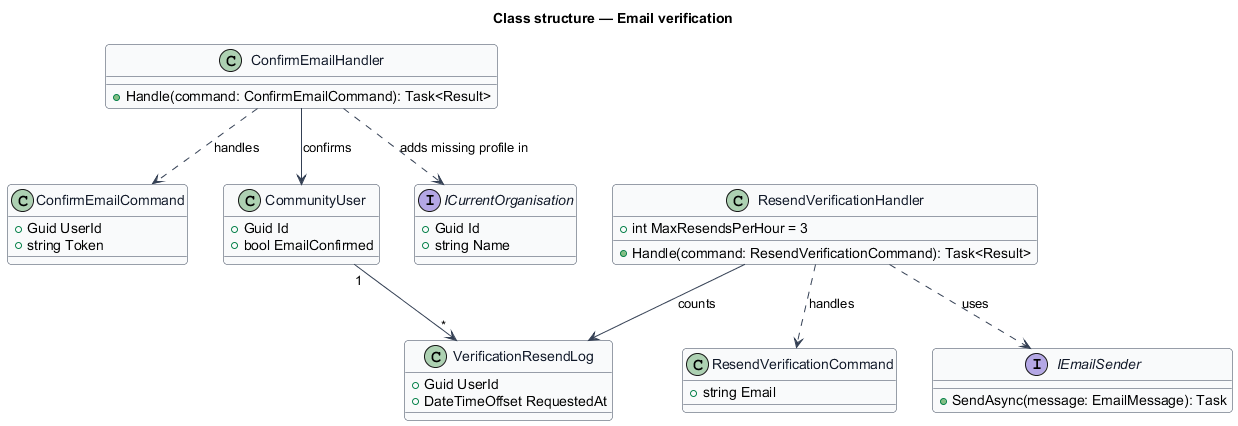

The diagram above was rendered by PlantUML. Its source (embedded in the PNG):
@startuml
skinparam backgroundColor #FFFFFF
skinparam shadowing false
skinparam roundcorner 8
skinparam defaultFontName Arial
skinparam ArrowColor #344054
skinparam class {
  BorderColor #344054
  FontColor #101828
  BackgroundColor #F9FAFB
}
title Class structure — Email verification

class ConfirmEmailCommand {
  +Guid UserId
  +string Token
}
class ConfirmEmailHandler {
  +Handle(command: ConfirmEmailCommand): Task<Result>
}
class ResendVerificationCommand {
  +string Email
}
class ResendVerificationHandler {
  +int MaxResendsPerHour = 3
  +Handle(command: ResendVerificationCommand): Task<Result>
}
class VerificationResendLog {
  +Guid UserId
  +DateTimeOffset RequestedAt
}
class CommunityUser {
  +Guid Id
  +bool EmailConfirmed
}
interface ICurrentOrganisation {
  +Guid Id
  +string Name
}
interface IEmailSender {
  +SendAsync(message: EmailMessage): Task
}
ConfirmEmailHandler ..> ConfirmEmailCommand : handles
ConfirmEmailHandler --> CommunityUser : confirms
ConfirmEmailHandler ..> ICurrentOrganisation : adds missing profile in
ResendVerificationHandler ..> ResendVerificationCommand : handles
ResendVerificationHandler --> VerificationResendLog : counts
ResendVerificationHandler ..> IEmailSender : uses
CommunityUser "1" --> "*" VerificationResendLog
@enduml